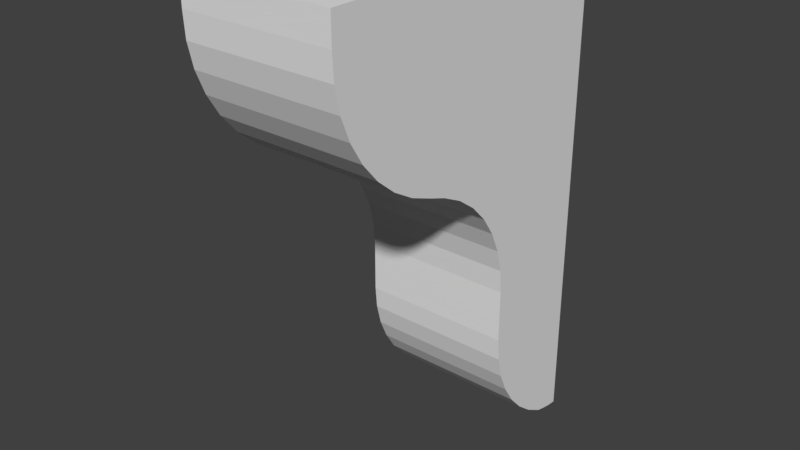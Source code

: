 # Source: OWP_8028.blend  (saved by Blender 2.78.0; exported with 4.5.12 LTS)
import bpy
from mathutils import Matrix  # noqa: F401  (used for matrix-valued properties, if any)

bpy.ops.wm.read_factory_settings(use_empty=True)
scene = bpy.context.scene
scene.name = 'Scene'

# ---- collections
col_collection_1 = bpy.data.collections.new('Collection 1'); scene.collection.children.link(col_collection_1)

# ---- world
world_world = bpy.data.worlds.new('World'); scene.world = world_world
world_world.color = (0.05088, 0.05088, 0.05088)
world_world.use_sun_shadow = False
world_world.sun_shadow_jitter_overblur = 0.0
world_world.cycles.sampling_method = 'MANUAL'

# ---- meshes
me_owp_8028_3dsolid = bpy.data.meshes.new('OWP 8028 3dsolid')
me_owp_8028_3dsolid.from_pydata([(-1.875, -4.862, -4.57), (-1.875, -4.342, -4.826), (1.875, -4.862, -4.57), (1.875, -4.342, -4.826), (-1.875, -3.468, -5.585), (1.875, -3.872, -5.168), (-1.875, -3.872, -5.168), (1.875, -3.468, -5.585), (-1.875, -2.9, -6.592), (1.875, -3.14, -6.064), (-1.875, -3.14, -6.064), (1.875, -2.9, -6.592), (-1.875, -2.704, -7.733), (1.875, -2.753, -7.154), (-1.875, -2.753, -7.154), (1.875, -2.704, -7.733), (-1.875, -2.704, -9.016), (1.875, -2.704, -9.016), (1.875, -2.656, -9.568), (-1.875, -2.656, -9.568), (-1.875, -2.299, -10.61), (1.875, -2.519, -10.11), (-1.875, -2.519, -10.11), (1.875, -2.299, -10.61), (-1.875, -1.629, -11.49), (1.875, -1.999, -11.08), (-1.875, -1.999, -11.08), (1.875, -1.629, -11.49), (-1.875, -0.7143, -12.12), (1.875, -1.197, -11.84), (-1.875, -1.197, -11.84), (1.875, -0.7143, -12.12), (1.875, -0.4812, -12.18), (-1.875, -0.4812, -12.18), (-1.875, 0.0, -12.25), (1.875, 0.0, -12.25), (-1.875, -0.2423, -12.23), (1.875, -0.2423, -12.23), (-1.875, 0.0, 0.0), (1.875, 0.0, 0.0), (-1.875, -8.0, 0.0), (1.875, -8.0, 0.0), (-1.875, -8.0, -0.7055), (1.875, -8.0, -0.7055), (-1.875, -7.967, -1.32), (1.875, -7.967, -1.32), (-1.875, -7.605, -2.493), (1.875, -7.835, -1.922), (-1.875, -7.835, -1.922), (-1.875, -7.285, -3.02), (1.875, -7.285, -3.02), (1.875, -6.883, -3.486), (-1.875, -6.883, -3.486), (-1.875, -5.88, -4.193), (1.875, -6.411, -3.881), (-1.875, -6.411, -3.881), (1.875, -5.88, -4.193), (1.875, -5.305, -4.414), (-1.875, -5.305, -4.414), (1.875, -7.605, -2.493)], [], [(0, 1, 2), (2, 1, 3), (4, 5, 6), (5, 4, 7), (8, 9, 10), (9, 8, 11), (12, 13, 14), (12, 15, 13), (13, 11, 14), (14, 11, 8), (9, 7, 10), (10, 7, 4), (5, 3, 6), (6, 3, 1), (16, 17, 12), (17, 15, 12), (17, 16, 18), (16, 19, 18), (20, 21, 22), (21, 20, 23), (24, 25, 26), (25, 24, 27), (28, 29, 30), (28, 31, 29), (29, 27, 30), (30, 27, 24), (25, 23, 26), (26, 23, 20), (21, 18, 22), (18, 19, 22), (31, 28, 32), (28, 33, 32), (34, 35, 36), (35, 37, 36), (37, 32, 36), (32, 33, 36), (38, 39, 34), (39, 35, 34), (40, 41, 38), (41, 39, 38), (42, 43, 40), (43, 41, 40), (42, 44, 43), (43, 44, 45), (46, 47, 48), (49, 50, 46), (50, 49, 51), (49, 52, 51), (53, 54, 55), (54, 53, 56), (57, 56, 58), (58, 56, 53), (54, 51, 55), (50, 59, 46), (59, 47, 46), (47, 45, 48), (48, 45, 44), (51, 52, 55), (0, 2, 58), (2, 57, 58), (14, 34, 12), (34, 14, 38), (14, 8, 38), (8, 10, 38), (10, 4, 38), (4, 6, 38), (6, 1, 38), (58, 40, 0), (58, 53, 40), (53, 55, 40), (55, 52, 40), (40, 52, 42), (52, 49, 42), (49, 46, 42), (44, 42, 48), (40, 38, 0), (34, 36, 12), (36, 33, 12), (28, 30, 33), (33, 30, 12), (26, 16, 24), (26, 20, 16), (20, 22, 16), (22, 19, 16), (16, 12, 24), (24, 12, 30), (0, 38, 1), (42, 46, 48), (56, 57, 41), (56, 41, 54), (3, 39, 2), (3, 5, 39), (5, 7, 39), (7, 9, 39), (9, 11, 39), (11, 13, 39), (39, 13, 35), (17, 27, 15), (18, 21, 17), (21, 23, 17), (23, 25, 17), (25, 27, 17), (27, 29, 15), (31, 32, 29), (29, 32, 15), (32, 37, 15), (39, 41, 2), (54, 41, 51), (45, 47, 43), (47, 59, 43), (59, 50, 43), (50, 51, 43), (43, 51, 41), (37, 35, 15), (15, 35, 13), (41, 57, 2)])
_uv = me_owp_8028_3dsolid.uv_layers.new(name='UVMap')
_uv.uv.foreach_set('vector', [0.5696, 0.7174, 0.5696, 0.746, 0.3797, 0.7174, 0.3797, 0.7174, 0.5696, 0.746, 0.3797, 0.746, 0.5696, 0.7999, 0.3797, 0.7738, 0.5696, 0.7738, 0.3797, 0.7738, 0.5696, 0.7999, 0.3797, 0.7999, 0.3797, 0.6601, 0.1899, 0.6319, 0.3797, 0.6319, 0.1899, 0.6319, 0.3797, 0.6601, 0.1899, 0.6601, 0.3797, 0.7171, 0.1899, 0.6888, 0.3797, 0.6888, 0.3797, 0.7171, 0.1899, 0.7171, 0.1899, 0.6888, 0.1899, 0.6888, 0.1899, 0.6601, 0.3797, 0.6888, 0.3797, 0.6888, 0.1899, 0.6601, 0.3797, 0.6601, 0.1899, 0.6319, 0.1899, 0.6049, 0.3797, 0.6319, 0.3797, 0.6319, 0.1899, 0.6049, 0.3797, 0.6049, 0.3797, 0.7738, 0.3797, 0.746, 0.5696, 0.7738, 0.5696, 0.7738, 0.3797, 0.746, 0.5696, 0.746, 0.3797, 0.7784, 0.1899, 0.7784, 0.3797, 0.7171, 0.1899, 0.7784, 0.1899, 0.7171, 0.3797, 0.7171, 0.1899, 0.7784, 0.3797, 0.7784, 0.1899, 0.8055, 0.3797, 0.7784, 0.3797, 0.8055, 0.1899, 0.8055, 0.3797, 0.8599, 0.1899, 0.8328, 0.3797, 0.8328, 0.1899, 0.8328, 0.3797, 0.8599, 0.1899, 0.8599, 0.8454, 0.7901, 0.8706, 0.6049, 0.8706, 0.7901, 0.8706, 0.6049, 0.8454, 0.7901, 0.8454, 0.6049, 0.7908, 0.7901, 0.8186, 0.6049, 0.8186, 0.7901, 0.7908, 0.7901, 0.7908, 0.6049, 0.8186, 0.6049, 0.8186, 0.6049, 0.8454, 0.6049, 0.8186, 0.7901, 0.8186, 0.7901, 0.8454, 0.6049, 0.8454, 0.7901, 0.1899, 0.8859, 0.1899, 0.8599, 0.3797, 0.8859, 0.3797, 0.8859, 0.1899, 0.8599, 0.3797, 0.8599, 0.1899, 0.8328, 0.1899, 0.8055, 0.3797, 0.8328, 0.1899, 0.8055, 0.3797, 0.8055, 0.3797, 0.8328, 0.7908, 0.6049, 0.7908, 0.7901, 0.7785, 0.6049, 0.7908, 0.7901, 0.7785, 0.7901, 0.7785, 0.6049, 0.7547, 0.7901, 0.7547, 0.6049, 0.7664, 0.7901, 0.7547, 0.6049, 0.7664, 0.6049, 0.7664, 0.7901, 0.7664, 0.6049, 0.7785, 0.6049, 0.7664, 0.7901, 0.7785, 0.6049, 0.7785, 0.7901, 0.7664, 0.7901, 1.0, 0.6049, 0.8101, 0.6049, 1.0, 0.0, 0.8101, 0.6049, 0.8101, 0.0, 1.0, 0.0, 0.0, 0.6049, 0.1899, 0.6049, 9.657e-08, 1.0, 0.1899, 0.6049, 0.1899, 1.0, 9.657e-08, 1.0, 0.7201, 0.7901, 0.7201, 0.6049, 0.7547, 0.7901, 0.7201, 0.6049, 0.7547, 0.6049, 0.7547, 0.7901, 0.7201, 0.7901, 0.6895, 0.7901, 0.7201, 0.6049, 0.7201, 0.6049, 0.6895, 0.7901, 0.6895, 0.6049, 0.6274, 0.7901, 0.6583, 0.6049, 0.6583, 0.7901, 0.5976, 0.7901, 0.5976, 0.6049, 0.6274, 0.7901, 0.5976, 0.6049, 0.5976, 0.7901, 0.5696, 0.6049, 0.5976, 0.7901, 0.5696, 0.7901, 0.5696, 0.6049, 0.5696, 0.6639, 0.3797, 0.6338, 0.5696, 0.6338, 0.3797, 0.6338, 0.5696, 0.6639, 0.3797, 0.6639, 0.3797, 0.6943, 0.3797, 0.6639, 0.5696, 0.6943, 0.5696, 0.6943, 0.3797, 0.6639, 0.5696, 0.6639, 0.3797, 0.6338, 0.3797, 0.6049, 0.5696, 0.6338, 0.5976, 0.6049, 0.6274, 0.6049, 0.6274, 0.7901, 0.6274, 0.6049, 0.6583, 0.6049, 0.6274, 0.7901, 0.6583, 0.6049, 0.6895, 0.6049, 0.6583, 0.7901, 0.6583, 0.7901, 0.6895, 0.6049, 0.6895, 0.7901, 0.3797, 0.6049, 0.5696, 0.6049, 0.5696, 0.6338, 0.5696, 0.7174, 0.3797, 0.7174, 0.5696, 0.6943, 0.3797, 0.7174, 0.3797, 0.6943, 0.5696, 0.6943, 0.1394, 0.2516, 0.0, 0.0, 0.1369, 0.2231, 0.0, 0.0, 0.1394, 0.2516, 4.683e-08, 0.6049, 0.1394, 0.2516, 0.1468, 0.2794, 4.683e-08, 0.6049, 0.1468, 0.2794, 0.159, 0.3055, 4.683e-08, 0.6049, 0.159, 0.3055, 0.1756, 0.3292, 4.683e-08, 0.6049, 0.1756, 0.3292, 0.1961, 0.3497, 4.683e-08, 0.6049, 0.1961, 0.3497, 0.2198, 0.3666, 4.683e-08, 0.6049, 0.2686, 0.387, 0.4051, 0.6049, 0.2462, 0.3793, 0.2686, 0.387, 0.2977, 0.3979, 0.4051, 0.6049, 0.2977, 0.3979, 0.3246, 0.4133, 0.4051, 0.6049, 0.3246, 0.4133, 0.3485, 0.4328, 0.4051, 0.6049, 0.4051, 0.6049, 0.3485, 0.4328, 0.4051, 0.5701, 0.3485, 0.4328, 0.3689, 0.4558, 0.4051, 0.5701, 0.3689, 0.4558, 0.3851, 0.4818, 0.4051, 0.5701, 0.4034, 0.5397, 0.4051, 0.5701, 0.3967, 0.51, 0.4051, 0.6049, 4.683e-08, 0.6049, 0.2462, 0.3793, 0.0, 0.0, 0.01227, 0.001003, 0.1369, 0.2231, 0.01227, 0.001003, 0.02436, 0.00322, 0.1369, 0.2231, 0.03617, 0.00663, 0.06058, 0.02015, 0.02436, 0.00322, 0.02436, 0.00322, 0.06058, 0.02015, 0.1369, 0.2231, 0.1012, 0.0577, 0.1369, 0.1597, 0.08246, 0.03732, 0.1012, 0.0577, 0.1164, 0.08075, 0.1369, 0.1597, 0.1164, 0.08075, 0.1276, 0.1059, 0.1369, 0.1597, 0.1276, 0.1059, 0.1345, 0.1324, 0.1369, 0.1597, 0.1369, 0.1597, 0.1369, 0.2231, 0.08246, 0.03732, 0.08246, 0.03732, 0.1369, 0.2231, 0.06058, 0.02015, 0.2462, 0.3793, 4.683e-08, 0.6049, 0.2198, 0.3666, 0.4051, 0.5701, 0.3851, 0.4818, 0.3967, 0.51, 0.5124, 0.3979, 0.5415, 0.387, 0.4051, 0.6049, 0.5124, 0.3979, 0.4051, 0.6049, 0.4855, 0.4133, 0.5903, 0.3666, 0.8101, 0.6049, 0.5639, 0.3793, 0.5903, 0.3666, 0.6141, 0.3497, 0.8101, 0.6049, 0.6141, 0.3497, 0.6345, 0.3292, 0.8101, 0.6049, 0.6345, 0.3292, 0.6511, 0.3055, 0.8101, 0.6049, 0.6511, 0.3055, 0.6633, 0.2794, 0.8101, 0.6049, 0.6633, 0.2794, 0.6708, 0.2516, 0.8101, 0.6049, 0.8101, 0.6049, 0.6708, 0.2516, 0.8101, 0.0, 0.6732, 0.1597, 0.7277, 0.03732, 0.6732, 0.2231, 0.6757, 0.1324, 0.6826, 0.1059, 0.6732, 0.1597, 0.6826, 0.1059, 0.6937, 0.08075, 0.6732, 0.1597, 0.6937, 0.08075, 0.7089, 0.0577, 0.6732, 0.1597, 0.7089, 0.0577, 0.7277, 0.03732, 0.6732, 0.1597, 0.7277, 0.03732, 0.7495, 0.02015, 0.6732, 0.2231, 0.774, 0.00663, 0.7858, 0.00322, 0.7495, 0.02015, 0.7495, 0.02015, 0.7858, 0.00322, 0.6732, 0.2231, 0.7858, 0.00322, 0.7979, 0.001003, 0.6732, 0.2231, 0.8101, 0.6049, 0.4051, 0.6049, 0.5639, 0.3793, 0.4855, 0.4133, 0.4051, 0.6049, 0.4616, 0.4328, 0.4067, 0.5397, 0.4134, 0.51, 0.4051, 0.5701, 0.4134, 0.51, 0.4251, 0.4818, 0.4051, 0.5701, 0.4251, 0.4818, 0.4413, 0.4558, 0.4051, 0.5701, 0.4413, 0.4558, 0.4616, 0.4328, 0.4051, 0.5701, 0.4051, 0.5701, 0.4616, 0.4328, 0.4051, 0.6049, 0.7979, 0.001003, 0.8101, 0.0, 0.6732, 0.2231, 0.6732, 0.2231, 0.8101, 0.0, 0.6708, 0.2516, 0.4051, 0.6049, 0.5415, 0.387, 0.5639, 0.3793])
me_owp_8028_3dsolid.materials.append(None)
me_owp_8028_3dsolid.use_remesh_preserve_volume = False
me_owp_8028_3dsolid.use_remesh_preserve_attributes = False
me_owp_8028_3dsolid.use_mirror_vertex_groups = False
me_owp_8028_3dsolid.update()

# ---- objects
ob_owp_8028 = bpy.data.objects.new('OWP 8028', me_owp_8028_3dsolid)

# ---- transforms, parenting, visibility, modifiers, constraints
ob_owp_8028.location = (0.0, 0.0, 0.0)
ob_owp_8028.scale = (0.0254, 0.0254, 0.0254)
ob_owp_8028.display_type = 'WIRE'
ob_owp_8028.lineart.crease_threshold = 0.0

# ---- collection membership
col_collection_1.objects.link(ob_owp_8028)

# ---- scene / render settings (as saved in the file)
scene.frame_start = 1; scene.frame_end = 250; scene.frame_set(1)
scene.render.engine = 'CYCLES'
scene.render.resolution_percentage = 50
scene.render.dither_intensity = 0.0
scene.cycles.use_denoising = False
scene.cycles.samples = 128
scene.cycles.sampling_pattern = 'TABULATED_SOBOL'
scene.cycles.light_sampling_threshold = 0.0
scene.cycles.use_adaptive_sampling = False
scene.cycles.use_light_tree = False
scene.cycles.caustics_reflective = False
scene.cycles.caustics_refractive = False
scene.cycles.blur_glossy = 0.0
scene.cycles.max_bounces = 6
scene.cycles.sample_clamp_direct = 1.0
scene.cycles.sample_clamp_indirect = 1.0
scene.view_settings.view_transform = 'Standard'
bpy.context.view_layer.update()

# ---- added for rendering (the .blend has no active camera and no usable light): camera, sun
cam_auto = bpy.data.cameras.new('AutoCamera')
cam_auto.lens = 50.0
cam_auto.sensor_width = 36.0
cam_auto.clip_end = 1000.0
ob_auto_camera = bpy.data.objects.new('AutoCamera', cam_auto)
scene.collection.objects.link(ob_auto_camera)
ob_auto_camera.location = (0.35495, -0.52754, 0.128385)
ob_auto_camera.rotation_euler = (1.09748, -7.21219e-08, 0.694738)
scene.camera = ob_auto_camera
light_auto_sun = bpy.data.lights.new('AutoSun', 'SUN')
light_auto_sun.energy = 3.0
light_auto_sun.angle = 0.0523599
ob_auto_sun = bpy.data.objects.new('AutoSun', light_auto_sun)
scene.collection.objects.link(ob_auto_sun)
ob_auto_sun.rotation_euler = (0.872665, 0.174533, 0.523599)
bpy.context.view_layer.update()
